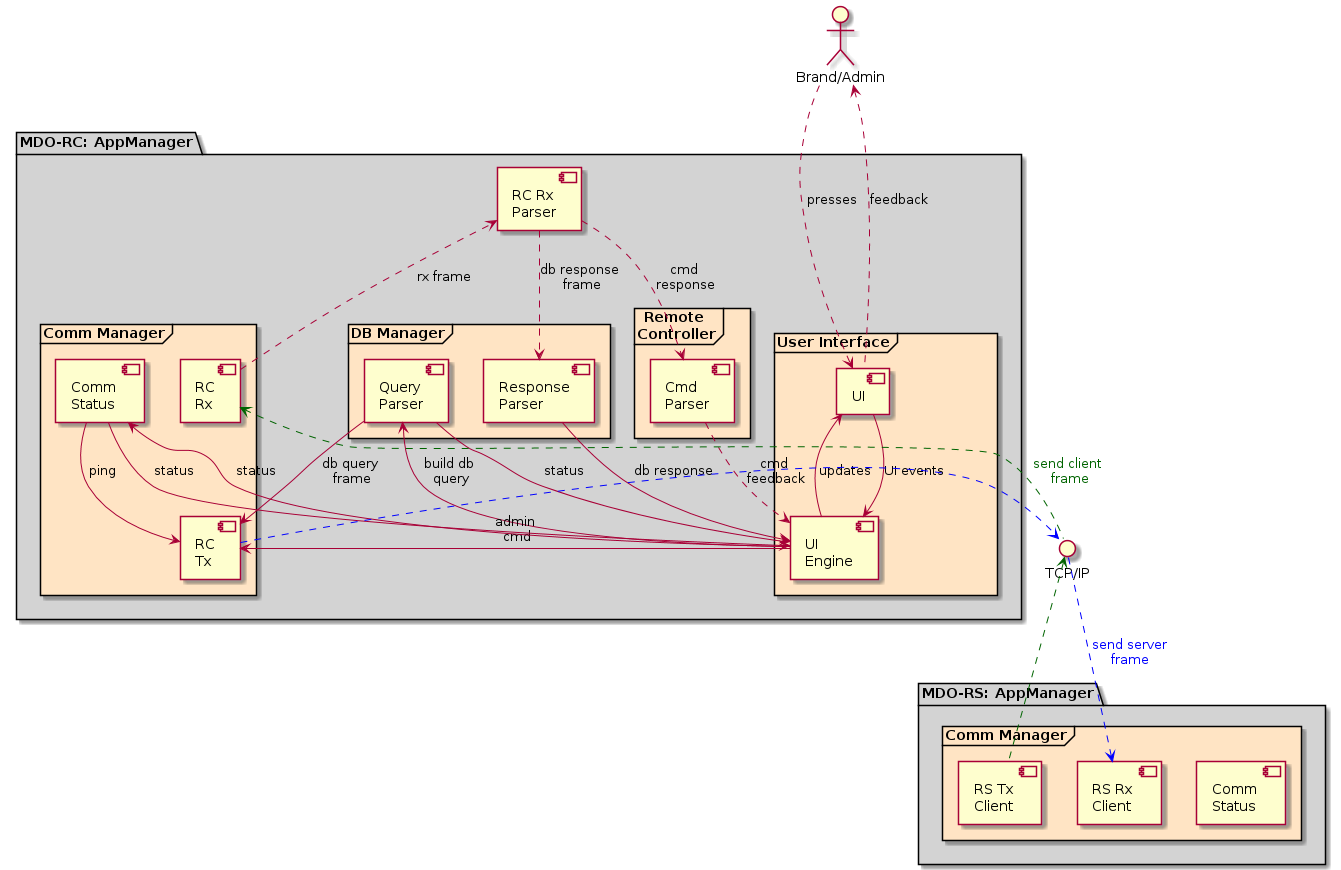

The diagram above was rendered by PlantUML. Its source (embedded in the PNG):
@startuml
''left to right direction
skinparam fixCircleLabelOverlapping true
'' participants definition
actor "Brand/Admin" as User

package "MDO-RC: AppManager" #lightgrey{
  ''HTTP - [UI]
  ''[  UI\n << Qt >>] as UI
  frame "User Interface" #bisque{
  [UI] as UI
  [UI \nEngine] as UIE
  }
  frame "DB Manager" as DBM #bisque{
  [Query\nParser] as QP
  [Response\nParser] as RP
  }
  frame "Comm Manager" as CM #bisque{
  [Comm \nStatus] as RCS
  [RC\nTx] as RCT
  [RC\nRx] as RCR
  }
  [RC Rx\nParser] as RCRP
  frame "Remote \nController" as REMCTL #bisque{
  [Cmd \nParser] as RCCP
  }
}

'' ----------- INTERACTIONS
'' MDO-RC
[User] .d..> [UI]: presses
[UI] .u..> [User]: feedback
[UI] --> [UIE]: UI events
[UIE] --> [UI]: updates
[UIE] --> [QP]: build db \nquery
[UIE] --> [RCT]: admin\n cmd
[UIE] --> [RCS]: status
[RCS] --> [UIE]: status
[RCS] --> [RCT]: ping
[QP] --> [UIE]: status
[QP] --> [RCT]: db query \nframe
[RCR] ..> [RCRP]: rx frame
[RCRP] ..> [RP]: db response \nframe
[RCRP] ..> [RCCP]: cmd \nresponse
[RCCP] ..> [UIE]: cmd \nfeedback
[RP] --> [UIE]: db response

package "MDO-RS: AppManager" #lightgrey{
  ''HTTP - [UI]
  frame "Comm Manager" as CMS #bisque{
  ''together{
  [Comm \nStatus] as RSS
  [RS Tx \nClient] as RSTC
  [RS Rx \nClient] as RSRC
  ''[RS Tx \nLocal] as RSTL
  ''[RS Rx \nLocal] as RSRL
  ''}
  }
}
'' ----------- INTERFACES
() "TCP/IP" as sockRC_RS
''() "tcp/ip" as sockRS_RC

'' MDO-RS
'' Client Connections
[RCT] .r.> sockRC_RS #blue
sockRC_RS .d.> [RSRC] #blue: <color:blue>send server\n<color:blue>frame
[RSTC] .u.> sockRC_RS #darkgreen
sockRC_RS .l.> [RCR] #darkgreen: <color:darkgreen>send client\n <color:darkgreen>frame

@enduml